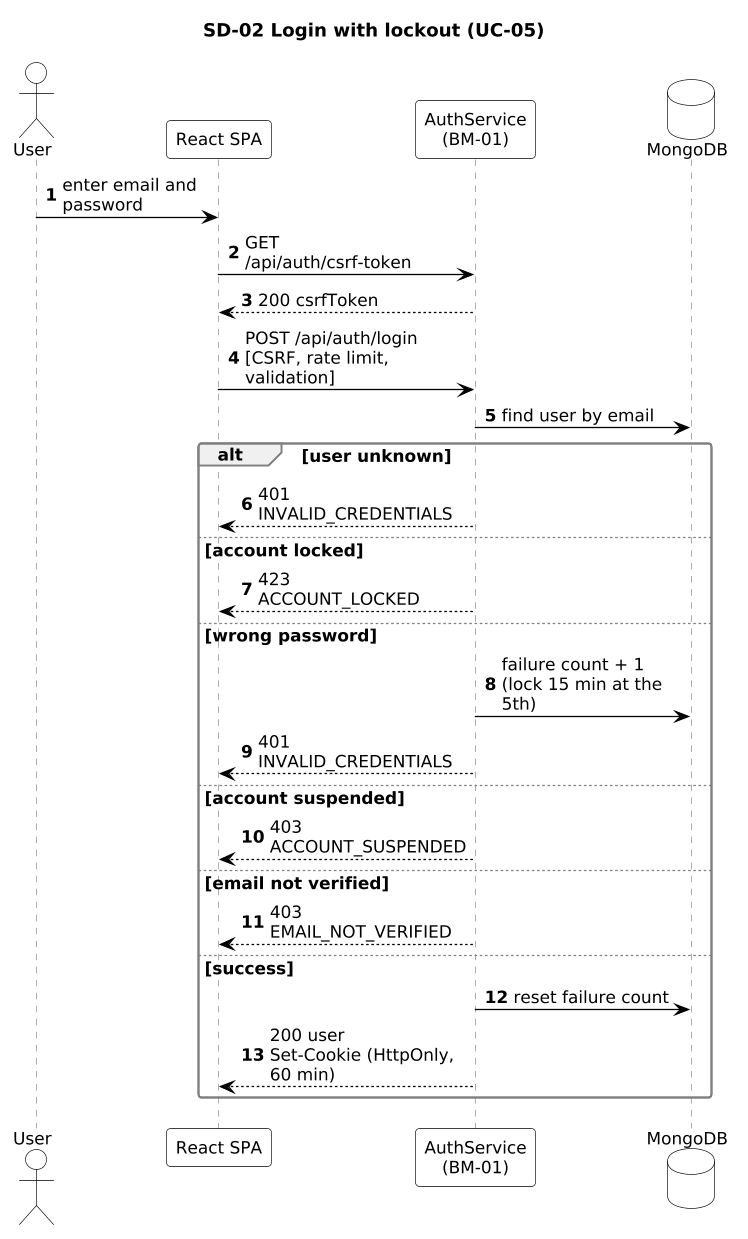

The diagram above was rendered by PlantUML. Its source (embedded in the PNG):
@startuml
skinparam shadowing false
skinparam defaultFontName Arial
skinparam defaultFontSize 13
skinparam ArrowColor #000000
skinparam roundcorner 6
skinparam dpi 125
skinparam sequenceMessageAlign left
skinparam responseMessageBelowArrow true
skinparam maxMessageSize 150
skinparam sequence {
  ParticipantBackgroundColor #FFFFFF
  ParticipantBorderColor #000000
  LifeLineBorderColor #808080
  ActorBackgroundColor #FFFFFF
  ActorBorderColor #000000
  GroupBackgroundColor #F0F0F0
  GroupBorderColor #808080
  ArrowThickness 1
}
skinparam note {
  BackgroundColor #FFFFFF
  BorderColor #808080
}
skinparam database {
  BackgroundColor #FFFFFF
  BorderColor #000000
}
title SD-02 Login with lockout (UC-05)
autonumber
actor User
participant "React SPA" as SPA
participant "AuthService\n(BM-01)" as AUTH
database "MongoDB" as DB
User -> SPA : enter email and password
SPA -> AUTH : GET /api/auth/csrf-token
AUTH --> SPA : 200 csrfToken
SPA -> AUTH : POST /api/auth/login\n[CSRF, rate limit, validation]
AUTH -> DB : find user by email
alt user unknown
  AUTH --> SPA : 401 INVALID_CREDENTIALS
else account locked
  AUTH --> SPA : 423 ACCOUNT_LOCKED
else wrong password
  AUTH -> DB : failure count + 1\n(lock 15 min at the 5th)
  AUTH --> SPA : 401 INVALID_CREDENTIALS
else account suspended
  AUTH --> SPA : 403 ACCOUNT_SUSPENDED
else email not verified
  AUTH --> SPA : 403 EMAIL_NOT_VERIFIED
else success
  AUTH -> DB : reset failure count
  AUTH --> SPA : 200 user\nSet-Cookie (HttpOnly, 60 min)
end
@enduml